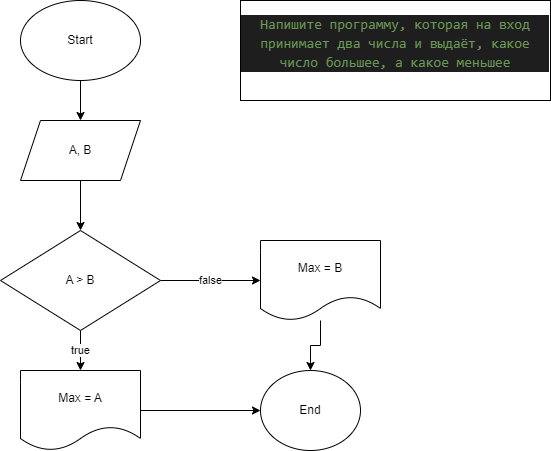

The diagram above was exported from draw.io. Its source (the exported page's mxGraphModel, read from the mxfile embedded in the PNG):
<mxGraphModel dx="864" dy="516" grid="1" gridSize="10" guides="1" tooltips="1" connect="1" arrows="1" fold="1" page="1" pageScale="1" pageWidth="827" pageHeight="1169" math="0" shadow="0">
  <root>
    <mxCell id="0" />
    <mxCell id="1" parent="0" />
    <mxCell id="y6qwQ8WuuOzajTiXoPeb-4" value="" style="edgeStyle=orthogonalEdgeStyle;rounded=0;orthogonalLoop=1;jettySize=auto;html=1;" edge="1" parent="1" source="y6qwQ8WuuOzajTiXoPeb-1" target="y6qwQ8WuuOzajTiXoPeb-3">
      <mxGeometry relative="1" as="geometry" />
    </mxCell>
    <mxCell id="y6qwQ8WuuOzajTiXoPeb-1" value="Start" style="ellipse;whiteSpace=wrap;html=1;" vertex="1" parent="1">
      <mxGeometry x="260" y="30" width="120" height="80" as="geometry" />
    </mxCell>
    <mxCell id="y6qwQ8WuuOzajTiXoPeb-2" value="&#10;&lt;div style=&quot;color: rgb(212, 212, 212); background-color: rgb(30, 30, 30); font-family: Consolas, &amp;quot;Courier New&amp;quot;, monospace; font-weight: normal; font-size: 14px; line-height: 19px;&quot;&gt;&lt;div&gt;&lt;span style=&quot;color: #6a9955;&quot;&gt;Напишите программу, которая на вход принимает два числа и выдаёт, какое число большее, а какое меньшее&lt;/span&gt;&lt;/div&gt;&lt;/div&gt;&#10;&#10;" style="rounded=0;whiteSpace=wrap;html=1;" vertex="1" parent="1">
      <mxGeometry x="480" y="30" width="310" height="100" as="geometry" />
    </mxCell>
    <mxCell id="y6qwQ8WuuOzajTiXoPeb-6" value="" style="edgeStyle=orthogonalEdgeStyle;rounded=0;orthogonalLoop=1;jettySize=auto;html=1;" edge="1" parent="1" source="y6qwQ8WuuOzajTiXoPeb-3" target="y6qwQ8WuuOzajTiXoPeb-5">
      <mxGeometry relative="1" as="geometry" />
    </mxCell>
    <mxCell id="y6qwQ8WuuOzajTiXoPeb-3" value="A, B" style="shape=parallelogram;perimeter=parallelogramPerimeter;whiteSpace=wrap;html=1;fixedSize=1;" vertex="1" parent="1">
      <mxGeometry x="260" y="150" width="120" height="60" as="geometry" />
    </mxCell>
    <mxCell id="y6qwQ8WuuOzajTiXoPeb-8" value="true" style="edgeStyle=orthogonalEdgeStyle;rounded=0;orthogonalLoop=1;jettySize=auto;html=1;" edge="1" parent="1" source="y6qwQ8WuuOzajTiXoPeb-5">
      <mxGeometry relative="1" as="geometry">
        <mxPoint x="320" y="400" as="targetPoint" />
      </mxGeometry>
    </mxCell>
    <mxCell id="y6qwQ8WuuOzajTiXoPeb-11" value="false" style="edgeStyle=orthogonalEdgeStyle;rounded=0;orthogonalLoop=1;jettySize=auto;html=1;" edge="1" parent="1" source="y6qwQ8WuuOzajTiXoPeb-5" target="y6qwQ8WuuOzajTiXoPeb-10">
      <mxGeometry relative="1" as="geometry" />
    </mxCell>
    <mxCell id="y6qwQ8WuuOzajTiXoPeb-5" value="A &amp;gt; B" style="rhombus;whiteSpace=wrap;html=1;" vertex="1" parent="1">
      <mxGeometry x="240" y="260" width="160" height="100" as="geometry" />
    </mxCell>
    <mxCell id="y6qwQ8WuuOzajTiXoPeb-16" style="edgeStyle=orthogonalEdgeStyle;rounded=0;orthogonalLoop=1;jettySize=auto;html=1;" edge="1" parent="1" source="y6qwQ8WuuOzajTiXoPeb-9" target="y6qwQ8WuuOzajTiXoPeb-14">
      <mxGeometry relative="1" as="geometry" />
    </mxCell>
    <mxCell id="y6qwQ8WuuOzajTiXoPeb-9" value="Max = A" style="shape=document;whiteSpace=wrap;html=1;boundedLbl=1;" vertex="1" parent="1">
      <mxGeometry x="260" y="400" width="120" height="80" as="geometry" />
    </mxCell>
    <mxCell id="y6qwQ8WuuOzajTiXoPeb-17" value="" style="edgeStyle=orthogonalEdgeStyle;rounded=0;orthogonalLoop=1;jettySize=auto;html=1;" edge="1" parent="1" source="y6qwQ8WuuOzajTiXoPeb-10" target="y6qwQ8WuuOzajTiXoPeb-14">
      <mxGeometry relative="1" as="geometry" />
    </mxCell>
    <mxCell id="y6qwQ8WuuOzajTiXoPeb-10" value="Max = B" style="shape=document;whiteSpace=wrap;html=1;boundedLbl=1;" vertex="1" parent="1">
      <mxGeometry x="500" y="270" width="120" height="80" as="geometry" />
    </mxCell>
    <mxCell id="y6qwQ8WuuOzajTiXoPeb-14" value="End" style="ellipse;whiteSpace=wrap;html=1;" vertex="1" parent="1">
      <mxGeometry x="500" y="400" width="100" height="80" as="geometry" />
    </mxCell>
  </root>
</mxGraphModel>